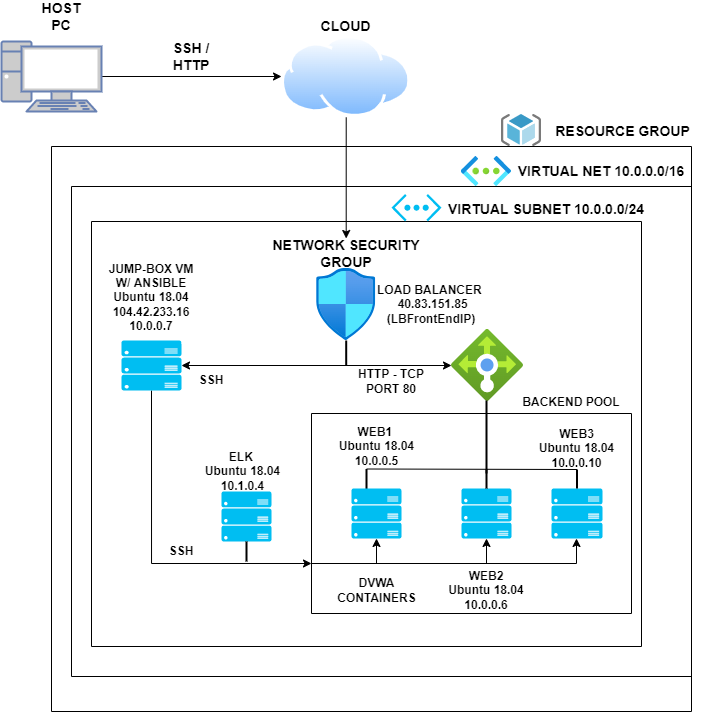

The diagram above was exported from draw.io. Its source (the exported page's mxGraphModel, read from the mxfile embedded in the PNG):
<mxGraphModel dx="1285" dy="774" grid="1" gridSize="10" guides="1" tooltips="1" connect="1" arrows="1" fold="1" page="1" pageScale="1" pageWidth="850" pageHeight="1100" math="0" shadow="0">
  <root>
    <mxCell id="0" />
    <mxCell id="1" parent="0" />
    <mxCell id="tqiJ8vMAlEpovkjsrkEp-17" style="edgeStyle=none;rounded=0;orthogonalLoop=1;jettySize=auto;html=1;exitX=1;exitY=0.5;exitDx=0;exitDy=0;exitPerimeter=0;fontSize=14;entryX=0;entryY=0.5;entryDx=0;entryDy=0;" parent="1" source="tqiJ8vMAlEpovkjsrkEp-1" target="tqiJ8vMAlEpovkjsrkEp-105" edge="1">
      <mxGeometry relative="1" as="geometry">
        <mxPoint x="377.50000000000205" y="164.99999999999977" as="targetPoint" />
      </mxGeometry>
    </mxCell>
    <mxCell id="tqiJ8vMAlEpovkjsrkEp-1" value="" style="fontColor=#0066CC;verticalAlign=top;verticalLabelPosition=bottom;labelPosition=center;align=center;html=1;outlineConnect=0;fillColor=#CCCCCC;strokeColor=#6881B3;gradientColor=none;gradientDirection=north;strokeWidth=2;shape=mxgraph.networks.pc;" parent="1" vertex="1">
      <mxGeometry x="100" y="130" width="100" height="70" as="geometry" />
    </mxCell>
    <mxCell id="tqiJ8vMAlEpovkjsrkEp-18" style="edgeStyle=none;rounded=0;orthogonalLoop=1;jettySize=auto;html=1;exitX=0.5;exitY=1;exitDx=0;exitDy=0;fontSize=14;entryX=0.5;entryY=0;entryDx=0;entryDy=0;" parent="1" source="tqiJ8vMAlEpovkjsrkEp-105" target="tqiJ8vMAlEpovkjsrkEp-29" edge="1">
      <mxGeometry relative="1" as="geometry">
        <mxPoint x="446" y="300" as="targetPoint" />
        <mxPoint x="443.4999999999998" y="200.99999999999977" as="sourcePoint" />
      </mxGeometry>
    </mxCell>
    <mxCell id="tqiJ8vMAlEpovkjsrkEp-5" value="&lt;b&gt;&lt;font style=&quot;font-size: 14px&quot;&gt;SSH / HTTP&lt;/font&gt;&lt;/b&gt;" style="text;html=1;strokeColor=none;fillColor=none;align=center;verticalAlign=middle;whiteSpace=wrap;rounded=0;" parent="1" vertex="1">
      <mxGeometry x="260" y="130" width="60" height="30" as="geometry" />
    </mxCell>
    <mxCell id="tqiJ8vMAlEpovkjsrkEp-6" value="&lt;span style=&quot;font-size: 14px&quot;&gt;&lt;b&gt;HOST PC&lt;/b&gt;&lt;/span&gt;" style="text;html=1;strokeColor=none;fillColor=none;align=center;verticalAlign=middle;whiteSpace=wrap;rounded=0;" parent="1" vertex="1">
      <mxGeometry x="130" y="90" width="60" height="30" as="geometry" />
    </mxCell>
    <mxCell id="tqiJ8vMAlEpovkjsrkEp-7" value="&lt;span style=&quot;font-size: 14px&quot;&gt;&lt;b&gt;CLOUD&lt;/b&gt;&lt;/span&gt;" style="text;html=1;strokeColor=none;fillColor=none;align=center;verticalAlign=middle;whiteSpace=wrap;rounded=0;" parent="1" vertex="1">
      <mxGeometry x="407.2" y="100" width="75" height="30" as="geometry" />
    </mxCell>
    <mxCell id="tqiJ8vMAlEpovkjsrkEp-8" style="edgeStyle=none;rounded=0;orthogonalLoop=1;jettySize=auto;html=1;exitX=0.5;exitY=1;exitDx=0;exitDy=0;fontSize=14;" parent="1" source="tqiJ8vMAlEpovkjsrkEp-7" target="tqiJ8vMAlEpovkjsrkEp-7" edge="1">
      <mxGeometry relative="1" as="geometry" />
    </mxCell>
    <mxCell id="tqiJ8vMAlEpovkjsrkEp-14" value="" style="swimlane;startSize=0;fontSize=14;" parent="1" vertex="1">
      <mxGeometry x="150" y="235" width="640" height="565" as="geometry" />
    </mxCell>
    <mxCell id="tqiJ8vMAlEpovkjsrkEp-22" value="" style="swimlane;startSize=0;fontSize=14;" parent="tqiJ8vMAlEpovkjsrkEp-14" vertex="1">
      <mxGeometry x="20" y="40" width="620" height="490" as="geometry" />
    </mxCell>
    <mxCell id="tqiJ8vMAlEpovkjsrkEp-24" value="" style="swimlane;startSize=0;fontSize=14;" parent="tqiJ8vMAlEpovkjsrkEp-22" vertex="1">
      <mxGeometry x="20" y="35" width="550" height="425" as="geometry">
        <mxRectangle x="80" y="40" width="50" height="40" as="alternateBounds" />
      </mxGeometry>
    </mxCell>
    <mxCell id="tqiJ8vMAlEpovkjsrkEp-27" value="" style="aspect=fixed;html=1;points=[];align=center;image;fontSize=12;image=img/lib/azure2/networking/Network_Security_Groups.svg;" parent="tqiJ8vMAlEpovkjsrkEp-24" vertex="1">
      <mxGeometry x="225.04999999999998" y="47" width="59.3" height="72" as="geometry" />
    </mxCell>
    <mxCell id="tqiJ8vMAlEpovkjsrkEp-29" value="&lt;span style=&quot;font-size: 14px&quot;&gt;&lt;b&gt;NETWORK SECURITY GROUP&lt;/b&gt;&lt;/span&gt;" style="text;html=1;strokeColor=none;fillColor=none;align=center;verticalAlign=middle;whiteSpace=wrap;rounded=0;" parent="tqiJ8vMAlEpovkjsrkEp-24" vertex="1">
      <mxGeometry x="157.7" y="17" width="194" height="30" as="geometry" />
    </mxCell>
    <mxCell id="tqiJ8vMAlEpovkjsrkEp-30" value="" style="aspect=fixed;html=1;points=[];align=center;image;fontSize=12;image=img/lib/azure2/networking/Load_Balancers.svg;" parent="tqiJ8vMAlEpovkjsrkEp-24" vertex="1">
      <mxGeometry x="360" y="108" width="72" height="72" as="geometry" />
    </mxCell>
    <mxCell id="ovpQAPhu-0HkRNTDUYia-7" style="edgeStyle=orthogonalEdgeStyle;rounded=0;orthogonalLoop=1;jettySize=auto;html=1;exitX=0.5;exitY=1;exitDx=0;exitDy=0;exitPerimeter=0;entryX=0;entryY=0.75;entryDx=0;entryDy=0;" parent="tqiJ8vMAlEpovkjsrkEp-24" source="tqiJ8vMAlEpovkjsrkEp-37" target="tqiJ8vMAlEpovkjsrkEp-26" edge="1">
      <mxGeometry relative="1" as="geometry" />
    </mxCell>
    <mxCell id="tqiJ8vMAlEpovkjsrkEp-37" value="" style="verticalLabelPosition=bottom;html=1;verticalAlign=top;align=center;strokeColor=none;fillColor=#00BEF2;shape=mxgraph.azure.server_rack;fontSize=14;" parent="tqiJ8vMAlEpovkjsrkEp-24" vertex="1">
      <mxGeometry x="30" y="119" width="60" height="50" as="geometry" />
    </mxCell>
    <mxCell id="tqiJ8vMAlEpovkjsrkEp-26" value="" style="swimlane;startSize=0;fontSize=14;" parent="tqiJ8vMAlEpovkjsrkEp-24" vertex="1">
      <mxGeometry x="220" y="192" width="320" height="200" as="geometry" />
    </mxCell>
    <mxCell id="tqiJ8vMAlEpovkjsrkEp-36" value="" style="verticalLabelPosition=bottom;html=1;verticalAlign=top;align=center;strokeColor=none;fillColor=#00BEF2;shape=mxgraph.azure.server_rack;fontSize=14;" parent="tqiJ8vMAlEpovkjsrkEp-26" vertex="1">
      <mxGeometry x="240" y="75" width="51" height="50" as="geometry" />
    </mxCell>
    <mxCell id="tqiJ8vMAlEpovkjsrkEp-53" value="" style="line;strokeWidth=2;direction=south;html=1;fontSize=14;" parent="tqiJ8vMAlEpovkjsrkEp-26" vertex="1">
      <mxGeometry x="50" y="55.5" width="10" height="20" as="geometry" />
    </mxCell>
    <mxCell id="tqiJ8vMAlEpovkjsrkEp-97" value="&lt;b&gt;DVWA CONTAINERS&lt;/b&gt;" style="text;html=1;strokeColor=none;fillColor=none;align=center;verticalAlign=middle;whiteSpace=wrap;rounded=0;" parent="tqiJ8vMAlEpovkjsrkEp-26" vertex="1">
      <mxGeometry x="8.75" y="165.5" width="112.5" height="23" as="geometry" />
    </mxCell>
    <mxCell id="tqiJ8vMAlEpovkjsrkEp-35" value="" style="verticalLabelPosition=bottom;html=1;verticalAlign=top;align=center;strokeColor=none;fillColor=#00BEF2;shape=mxgraph.azure.server_rack;fontSize=14;" parent="tqiJ8vMAlEpovkjsrkEp-26" vertex="1">
      <mxGeometry x="150" y="75" width="50" height="50" as="geometry" />
    </mxCell>
    <mxCell id="tqiJ8vMAlEpovkjsrkEp-34" value="" style="verticalLabelPosition=bottom;html=1;verticalAlign=top;align=center;strokeColor=none;fillColor=#00BEF2;shape=mxgraph.azure.server_rack;fontSize=14;" parent="tqiJ8vMAlEpovkjsrkEp-26" vertex="1">
      <mxGeometry x="40" y="75" width="50" height="50" as="geometry" />
    </mxCell>
    <mxCell id="tqiJ8vMAlEpovkjsrkEp-99" value="&lt;b&gt;&lt;font style=&quot;font-size: 12px&quot;&gt;WEB2&lt;br&gt;&lt;/font&gt;&lt;/b&gt;&lt;b&gt;Ubuntu 18.04&lt;/b&gt;&lt;b&gt;&lt;font style=&quot;font-size: 12px&quot;&gt;&lt;br&gt;10.0.0.6&lt;/font&gt;&lt;/b&gt;" style="text;html=1;strokeColor=none;fillColor=none;align=center;verticalAlign=middle;whiteSpace=wrap;rounded=0;" parent="tqiJ8vMAlEpovkjsrkEp-26" vertex="1">
      <mxGeometry x="135" y="154" width="80" height="46" as="geometry" />
    </mxCell>
    <mxCell id="tqiJ8vMAlEpovkjsrkEp-98" value="&lt;b&gt;&lt;font style=&quot;font-size: 12px&quot;&gt;WEB1 &lt;br&gt;&lt;/font&gt;&lt;/b&gt;&lt;b&gt;Ubuntu 18.04&lt;/b&gt;&lt;b&gt;&lt;font style=&quot;font-size: 12px&quot;&gt;&lt;br&gt;10.0.0.5&lt;/font&gt;&lt;/b&gt;" style="text;html=1;strokeColor=none;fillColor=none;align=center;verticalAlign=middle;whiteSpace=wrap;rounded=0;" parent="tqiJ8vMAlEpovkjsrkEp-26" vertex="1">
      <mxGeometry x="22.5" y="9.5" width="85" height="46" as="geometry" />
    </mxCell>
    <mxCell id="iBxxBn-ZM1Xv-N5fiM7o-8" value="" style="line;strokeWidth=2;direction=south;html=1;fontSize=14;" parent="tqiJ8vMAlEpovkjsrkEp-26" vertex="1">
      <mxGeometry x="170" y="56" width="10" height="19" as="geometry" />
    </mxCell>
    <mxCell id="iBxxBn-ZM1Xv-N5fiM7o-9" value="" style="line;strokeWidth=2;direction=south;html=1;fontSize=14;" parent="tqiJ8vMAlEpovkjsrkEp-26" vertex="1">
      <mxGeometry x="260.5" y="56" width="10" height="19" as="geometry" />
    </mxCell>
    <mxCell id="iBxxBn-ZM1Xv-N5fiM7o-15" style="edgeStyle=orthogonalEdgeStyle;rounded=0;orthogonalLoop=1;jettySize=auto;html=1;exitX=0;exitY=0.75;exitDx=0;exitDy=0;entryX=0.5;entryY=1;entryDx=0;entryDy=0;entryPerimeter=0;" parent="tqiJ8vMAlEpovkjsrkEp-26" source="tqiJ8vMAlEpovkjsrkEp-26" target="tqiJ8vMAlEpovkjsrkEp-35" edge="1">
      <mxGeometry relative="1" as="geometry">
        <mxPoint x="280" y="101" as="targetPoint" />
        <Array as="points">
          <mxPoint x="175" y="150" />
        </Array>
      </mxGeometry>
    </mxCell>
    <mxCell id="iBxxBn-ZM1Xv-N5fiM7o-18" style="edgeStyle=orthogonalEdgeStyle;rounded=0;orthogonalLoop=1;jettySize=auto;html=1;exitX=0;exitY=0.75;exitDx=0;exitDy=0;entryX=0.5;entryY=1;entryDx=0;entryDy=0;entryPerimeter=0;" parent="tqiJ8vMAlEpovkjsrkEp-26" target="tqiJ8vMAlEpovkjsrkEp-34" edge="1">
      <mxGeometry relative="1" as="geometry">
        <mxPoint x="280" y="101" as="targetPoint" />
        <mxPoint y="150" as="sourcePoint" />
        <Array as="points">
          <mxPoint x="65" y="150" />
        </Array>
      </mxGeometry>
    </mxCell>
    <mxCell id="ovpQAPhu-0HkRNTDUYia-6" style="edgeStyle=orthogonalEdgeStyle;rounded=0;orthogonalLoop=1;jettySize=auto;html=1;exitX=0;exitY=0.75;exitDx=0;exitDy=0;entryX=0.5;entryY=1;entryDx=0;entryDy=0;entryPerimeter=0;" parent="tqiJ8vMAlEpovkjsrkEp-26" edge="1">
      <mxGeometry relative="1" as="geometry">
        <mxPoint x="265" y="125" as="targetPoint" />
        <Array as="points">
          <mxPoint x="265" y="150" />
        </Array>
        <mxPoint x="90" y="150" as="sourcePoint" />
      </mxGeometry>
    </mxCell>
    <mxCell id="tqiJ8vMAlEpovkjsrkEp-46" value="" style="line;strokeWidth=2;direction=south;html=1;fontSize=14;" parent="tqiJ8vMAlEpovkjsrkEp-26" vertex="1">
      <mxGeometry x="170" y="-13" width="10" height="73" as="geometry" />
    </mxCell>
    <mxCell id="tqiJ8vMAlEpovkjsrkEp-100" value="&lt;b&gt;&lt;font style=&quot;font-size: 12px&quot;&gt;WEB3&lt;br&gt;&lt;/font&gt;&lt;/b&gt;&lt;b&gt;Ubuntu 18.04&lt;br&gt;&lt;/b&gt;&lt;b&gt;&lt;font style=&quot;font-size: 12px&quot;&gt;10.0.0.10&lt;/font&gt;&lt;/b&gt;" style="text;html=1;strokeColor=none;fillColor=none;align=center;verticalAlign=middle;whiteSpace=wrap;rounded=0;" parent="tqiJ8vMAlEpovkjsrkEp-26" vertex="1">
      <mxGeometry x="223.25" y="13" width="84.5" height="43" as="geometry" />
    </mxCell>
    <mxCell id="ovpQAPhu-0HkRNTDUYia-12" value="" style="endArrow=none;html=1;rounded=0;exitX=0;exitY=0.5;exitDx=0;exitDy=0;exitPerimeter=0;entryX=0;entryY=0.5;entryDx=0;entryDy=0;entryPerimeter=0;" parent="tqiJ8vMAlEpovkjsrkEp-26" source="tqiJ8vMAlEpovkjsrkEp-53" target="iBxxBn-ZM1Xv-N5fiM7o-9" edge="1">
      <mxGeometry width="50" height="50" relative="1" as="geometry">
        <mxPoint x="80" y="78" as="sourcePoint" />
        <mxPoint x="130" y="28" as="targetPoint" />
      </mxGeometry>
    </mxCell>
    <mxCell id="tqiJ8vMAlEpovkjsrkEp-73" value="&lt;b&gt;&lt;font style=&quot;font-size: 12px&quot;&gt;SSH&lt;/font&gt;&lt;/b&gt;" style="text;html=1;strokeColor=none;fillColor=none;align=center;verticalAlign=middle;whiteSpace=wrap;rounded=0;" parent="tqiJ8vMAlEpovkjsrkEp-24" vertex="1">
      <mxGeometry x="90" y="144" width="60" height="30" as="geometry" />
    </mxCell>
    <mxCell id="tqiJ8vMAlEpovkjsrkEp-81" style="edgeStyle=none;rounded=0;orthogonalLoop=1;jettySize=auto;html=1;exitX=1;exitY=0.5;exitDx=0;exitDy=0;exitPerimeter=0;entryX=1;entryY=0.5;entryDx=0;entryDy=0;entryPerimeter=0;fontSize=14;" parent="tqiJ8vMAlEpovkjsrkEp-24" source="tqiJ8vMAlEpovkjsrkEp-75" target="tqiJ8vMAlEpovkjsrkEp-37" edge="1">
      <mxGeometry relative="1" as="geometry" />
    </mxCell>
    <mxCell id="tqiJ8vMAlEpovkjsrkEp-75" value="" style="line;strokeWidth=2;direction=south;html=1;fontSize=14;" parent="tqiJ8vMAlEpovkjsrkEp-24" vertex="1">
      <mxGeometry x="249.7" y="119" width="10" height="25" as="geometry" />
    </mxCell>
    <mxCell id="tqiJ8vMAlEpovkjsrkEp-77" value="&lt;b&gt;&lt;font style=&quot;font-size: 12px&quot;&gt;HTTP - TCP PORT 80&lt;/font&gt;&lt;/b&gt;" style="text;html=1;strokeColor=none;fillColor=none;align=center;verticalAlign=middle;whiteSpace=wrap;rounded=0;" parent="tqiJ8vMAlEpovkjsrkEp-24" vertex="1">
      <mxGeometry x="260" y="144" width="80" height="32" as="geometry" />
    </mxCell>
    <mxCell id="tqiJ8vMAlEpovkjsrkEp-78" style="edgeStyle=none;rounded=0;orthogonalLoop=1;jettySize=auto;html=1;fontSize=14;" parent="tqiJ8vMAlEpovkjsrkEp-24" target="tqiJ8vMAlEpovkjsrkEp-30" edge="1">
      <mxGeometry relative="1" as="geometry">
        <mxPoint x="230" y="144" as="sourcePoint" />
        <mxPoint x="300" y="144" as="targetPoint" />
      </mxGeometry>
    </mxCell>
    <mxCell id="tqiJ8vMAlEpovkjsrkEp-82" value="&lt;b&gt;LOAD BALANCER&amp;nbsp; &amp;nbsp;40.83.151.85 (LBFrontEndIP)&lt;/b&gt;" style="text;html=1;strokeColor=none;fillColor=none;align=center;verticalAlign=middle;whiteSpace=wrap;rounded=0;" parent="tqiJ8vMAlEpovkjsrkEp-24" vertex="1">
      <mxGeometry x="259.7" y="61.5" width="160" height="43" as="geometry" />
    </mxCell>
    <mxCell id="tqiJ8vMAlEpovkjsrkEp-83" value="&lt;b&gt;JUMP-BOX VM W/ ANSIBLE&lt;br&gt;&lt;/b&gt;&lt;b&gt;Ubuntu 18.04&lt;br&gt;&lt;/b&gt;&lt;b&gt;104.42.233.16 10.0.0.7&lt;/b&gt;" style="text;html=1;strokeColor=none;fillColor=none;align=center;verticalAlign=middle;whiteSpace=wrap;rounded=0;" parent="tqiJ8vMAlEpovkjsrkEp-24" vertex="1">
      <mxGeometry x="10" y="40" width="100" height="71.5" as="geometry" />
    </mxCell>
    <mxCell id="tqiJ8vMAlEpovkjsrkEp-94" value="&lt;b&gt;&lt;font style=&quot;font-size: 12px&quot;&gt;SSH&lt;/font&gt;&lt;/b&gt;" style="text;html=1;strokeColor=none;fillColor=none;align=center;verticalAlign=middle;whiteSpace=wrap;rounded=0;" parent="tqiJ8vMAlEpovkjsrkEp-24" vertex="1">
      <mxGeometry x="70" y="320" width="40" height="20" as="geometry" />
    </mxCell>
    <mxCell id="tqiJ8vMAlEpovkjsrkEp-95" value="&lt;b&gt;BACKEND POOL&lt;/b&gt;" style="text;html=1;strokeColor=none;fillColor=none;align=center;verticalAlign=middle;whiteSpace=wrap;rounded=0;" parent="tqiJ8vMAlEpovkjsrkEp-24" vertex="1">
      <mxGeometry x="430" y="169" width="100" height="23" as="geometry" />
    </mxCell>
    <mxCell id="iBxxBn-ZM1Xv-N5fiM7o-4" value="" style="verticalLabelPosition=bottom;html=1;verticalAlign=top;align=center;strokeColor=none;fillColor=#00BEF2;shape=mxgraph.azure.server_rack;fontSize=14;" parent="tqiJ8vMAlEpovkjsrkEp-24" vertex="1">
      <mxGeometry x="130" y="270" width="50" height="50" as="geometry" />
    </mxCell>
    <mxCell id="iBxxBn-ZM1Xv-N5fiM7o-10" value="&lt;b&gt;&lt;font style=&quot;font-size: 12px&quot;&gt;ELK &lt;br&gt;Ubuntu 18.04 10.1.0.4&lt;/font&gt;&lt;/b&gt;" style="text;html=1;strokeColor=none;fillColor=none;align=center;verticalAlign=middle;whiteSpace=wrap;rounded=0;" parent="tqiJ8vMAlEpovkjsrkEp-24" vertex="1">
      <mxGeometry x="110" y="230" width="82.5" height="40" as="geometry" />
    </mxCell>
    <mxCell id="ovpQAPhu-0HkRNTDUYia-8" value="" style="line;strokeWidth=2;direction=south;html=1;fontSize=14;" parent="tqiJ8vMAlEpovkjsrkEp-24" vertex="1">
      <mxGeometry x="150" y="320" width="10" height="20" as="geometry" />
    </mxCell>
    <mxCell id="tqiJ8vMAlEpovkjsrkEp-40" style="edgeStyle=none;rounded=0;orthogonalLoop=1;jettySize=auto;html=1;exitX=0.5;exitY=1;exitDx=0;exitDy=0;fontSize=14;" parent="tqiJ8vMAlEpovkjsrkEp-22" edge="1">
      <mxGeometry relative="1" as="geometry">
        <mxPoint x="295" y="519" as="sourcePoint" />
        <mxPoint x="295" y="519" as="targetPoint" />
      </mxGeometry>
    </mxCell>
    <mxCell id="tqiJ8vMAlEpovkjsrkEp-25" value="&lt;span style=&quot;font-size: 14px&quot;&gt;&lt;b&gt;VIRTUAL SUBNET 10.0.0.0/24&lt;/b&gt;&lt;/span&gt;" style="text;html=1;strokeColor=none;fillColor=none;align=center;verticalAlign=middle;whiteSpace=wrap;rounded=0;" parent="tqiJ8vMAlEpovkjsrkEp-22" vertex="1">
      <mxGeometry x="370" y="7.5" width="210" height="30" as="geometry" />
    </mxCell>
    <mxCell id="tqiJ8vMAlEpovkjsrkEp-103" value="" style="verticalLabelPosition=bottom;html=1;verticalAlign=top;align=center;strokeColor=none;fillColor=#00BEF2;shape=mxgraph.azure.virtual_network;pointerEvents=1;fontSize=12;" parent="tqiJ8vMAlEpovkjsrkEp-22" vertex="1">
      <mxGeometry x="320" y="7.5" width="50" height="27.500000000000004" as="geometry" />
    </mxCell>
    <mxCell id="tqiJ8vMAlEpovkjsrkEp-23" value="&lt;span style=&quot;font-size: 14px&quot;&gt;&lt;b&gt;VIRTUAL NET 10.0.0.0/16&lt;/b&gt;&lt;/span&gt;" style="text;html=1;strokeColor=none;fillColor=none;align=center;verticalAlign=middle;whiteSpace=wrap;rounded=0;" parent="tqiJ8vMAlEpovkjsrkEp-14" vertex="1">
      <mxGeometry x="460" y="10" width="180" height="30" as="geometry" />
    </mxCell>
    <mxCell id="tqiJ8vMAlEpovkjsrkEp-32" value="" style="aspect=fixed;html=1;points=[];align=center;image;fontSize=12;image=img/lib/azure2/networking/Virtual_Networks.svg;" parent="tqiJ8vMAlEpovkjsrkEp-14" vertex="1">
      <mxGeometry x="409.75" y="10" width="50.25" height="30" as="geometry" />
    </mxCell>
    <mxCell id="tqiJ8vMAlEpovkjsrkEp-21" value="&lt;span style=&quot;font-size: 14px&quot;&gt;&lt;b&gt;RESOURCE GROUP&lt;/b&gt;&lt;/span&gt;" style="text;html=1;strokeColor=none;fillColor=none;align=center;verticalAlign=middle;whiteSpace=wrap;rounded=0;" parent="1" vertex="1">
      <mxGeometry x="640" y="205" width="162.5" height="30" as="geometry" />
    </mxCell>
    <mxCell id="tqiJ8vMAlEpovkjsrkEp-104" value="" style="sketch=0;aspect=fixed;html=1;points=[];align=center;image;fontSize=12;image=img/lib/mscae/ResourceGroup.svg;" parent="1" vertex="1">
      <mxGeometry x="600" y="203" width="40" height="32" as="geometry" />
    </mxCell>
    <mxCell id="tqiJ8vMAlEpovkjsrkEp-105" value="" style="aspect=fixed;perimeter=ellipsePerimeter;html=1;align=center;shadow=0;dashed=0;spacingTop=3;image;image=img/lib/active_directory/internet_cloud.svg;fontSize=12;" parent="1" vertex="1">
      <mxGeometry x="380.02" y="124.25" width="129.37" height="81.5" as="geometry" />
    </mxCell>
  </root>
</mxGraphModel>